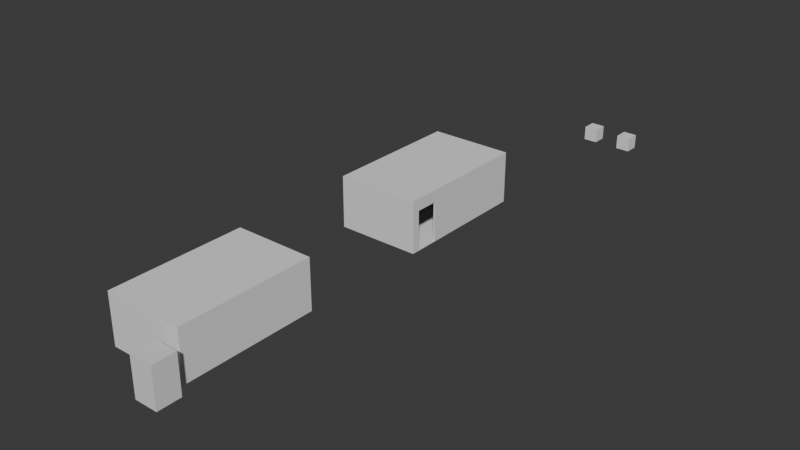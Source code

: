 # Source: Small_HouseHut.blend  (saved by Blender 5.1.30; exported with 4.5.12 LTS)
import bpy
from mathutils import Matrix  # noqa: F401  (used for matrix-valued properties, if any)

bpy.ops.wm.read_factory_settings(use_empty=True)
scene = bpy.context.scene
scene.name = 'Scene'

# ---- collections
col_collection = bpy.data.collections.new('Collection'); scene.collection.children.link(col_collection)

# ---- materials (node trees are filled in below, after node groups)
mat_material = bpy.data.materials.new('Material')
mat_material.alpha_threshold = 0.0
mat_material.use_backface_culling_lightprobe_volume = False
mat_material.roughness = 0.5
mat_material.line_color = (0.0, 0.0, 0.0, 1.0)
mat_material_001 = bpy.data.materials.new('Material.001')
mat_material_001.alpha_threshold = 0.0
mat_material_001.use_backface_culling_lightprobe_volume = False
mat_material_001.roughness = 0.5
mat_material_001.line_color = (0.0, 0.0, 0.0, 1.0)

# ---- material node trees
mat_material.use_nodes = True; mat_material.node_tree.nodes.clear()
_N = mat_material.node_tree.nodes; _L = mat_material.node_tree.links
n0 = _N.new('ShaderNodeOutputMaterial'); n0.name = 'Material Output'; n0.location = (200, 100)
n1 = _N.new('ShaderNodeBsdfPrincipled'); n1.name = 'Principled BSDF'; n1.location = (-200, 100)
_L.new(n1.outputs[0], n0.inputs[0])
n0.is_active_output = True
mat_material_001.use_nodes = True; mat_material_001.node_tree.nodes.clear()
_N = mat_material_001.node_tree.nodes; _L = mat_material_001.node_tree.links
n0 = _N.new('ShaderNodeOutputMaterial'); n0.name = 'Material Output'; n0.location = (200, 100)
n1 = _N.new('ShaderNodeBsdfPrincipled'); n1.name = 'Principled BSDF'; n1.location = (-200, 100)
_L.new(n1.outputs[0], n0.inputs[0])
n0.is_active_output = True

# ---- world
world_world = bpy.data.worlds.new('World'); scene.world = world_world
world_world.use_nodes = True; world_world.node_tree.nodes.clear()
_N = world_world.node_tree.nodes; _L = world_world.node_tree.links
n0 = _N.new('ShaderNodeOutputWorld'); n0.name = 'World Output'; n0.location = (200, 100)
n1 = _N.new('ShaderNodeBackground'); n1.name = 'Background'; n1.location = (-200, 100)
n1.inputs[0].default_value = (0.05088, 0.05088, 0.05088, 1.0)
_L.new(n1.outputs[0], n0.inputs[0])
n0.is_active_output = True
world_world.color = (0.05088, 0.05088, 0.05088)
world_world.sun_shadow_jitter_overblur = 0.0

# ---- meshes
me_cube = bpy.data.meshes.new('Cube')
me_cube.from_pydata([(1.0, 1.0, 1.0), (1.0, 1.0, -1.0), (1.0, -1.0, 1.0), (1.0, -1.0, -1.0), (-1.0, 1.0, 1.0), (-1.0, 1.0, -1.0), (-1.0, -1.0, 1.0), (-1.0, -1.0, -1.0)], [], [(0, 4, 6, 2), (3, 2, 6, 7), (7, 6, 4, 5), (5, 1, 3, 7), (1, 0, 2, 3), (5, 4, 0, 1)])
_uv = me_cube.uv_layers.new(name='UVMap')
_uv.uv.foreach_set('vector', [0.625, 0.5, 0.875, 0.5, 0.875, 0.75, 0.625, 0.75, 0.375, 0.75, 0.625, 0.75, 0.625, 1.0, 0.375, 1.0, 0.375, 0.0, 0.625, 0.0, 0.625, 0.25, 0.375, 0.25, 0.125, 0.5, 0.375, 0.5, 0.375, 0.75, 0.125, 0.75, 0.375, 0.5, 0.625, 0.5, 0.625, 0.75, 0.375, 0.75, 0.375, 0.25, 0.625, 0.25, 0.625, 0.5, 0.375, 0.5])
me_cube.materials.append(mat_material)
me_cube.use_mirror_vertex_groups = False
me_cube.update()
me_cube_001 = bpy.data.meshes.new('Cube.001')
me_cube_001.from_pydata([(-5.444, -5.245, -2.36), (-5.324, -5.018, -2.324), (-5.444, -5.245, 2.775), (-5.324, -5.018, 2.626), (-5.444, 8.61, -2.36), (-5.324, 8.336, -2.324), (-5.444, 8.61, 2.775), (-5.324, 8.336, 2.626), (2.781, -5.245, -2.36), (2.603, -5.018, -2.324), (2.781, -5.245, 2.775), (2.603, -5.018, 2.626), (2.781, 8.61, -2.36), (2.603, 8.336, -2.324), (2.781, 8.61, 2.775), (2.603, 8.336, 2.626), (2.781, -4.494, -2.319), (2.781, -4.494, 1.601), (2.781, -2.188, 1.601), (2.781, -2.188, -2.319), (2.603, -4.494, -2.319), (2.603, -4.494, 1.601), (2.603, -2.188, -2.319), (2.603, -2.188, 1.601), (-3.879, 8.61, -0.04315), (-3.879, 8.61, 1.303), (-0.1383, 8.61, 1.303), (-2.533, 8.61, -0.04315), (-2.533, 8.61, 1.303), (-0.1383, 8.61, -0.04315), (1.208, 8.61, -0.04315), (1.208, 8.61, 1.303), (-0.1383, 8.336, -0.04315), (1.208, 8.336, -0.04315), (1.208, 8.336, 1.303), (-3.879, 8.336, 1.303), (-3.879, 8.336, -0.04315), (-2.533, 8.336, -0.04315), (-0.1383, 8.336, 1.303), (-2.533, 8.336, 1.303)], [], [(0, 2, 6, 4), (25, 6, 14, 31, 26, 28), (29, 30, 12, 4, 24, 27), (17, 10, 8, 16), (19, 16, 8, 12, 14, 10, 17, 18), (8, 10, 2, 0), (4, 12, 8, 0), (14, 6, 2, 10), (1, 5, 7, 3), (34, 15, 7, 35, 39, 38), (35, 7, 5, 36), (9, 11, 21, 20), (21, 11, 15, 13, 9, 20, 22, 23), (9, 1, 3, 11), (5, 1, 9, 13), (15, 11, 3, 7), (18, 17, 21, 23), (21, 17, 16, 20), (16, 19, 22, 20), (22, 19, 18, 23), (36, 24, 25, 35), (39, 28, 27, 37), (37, 27, 24, 36), (25, 28, 39, 35), (32, 29, 26, 38), (34, 31, 30, 33), (33, 30, 29, 32), (26, 31, 34, 38), (12, 30, 31, 14), (24, 4, 6, 25), (27, 28, 26, 29), (33, 13, 15, 34), (36, 5, 13, 33, 32, 37), (37, 32, 38, 39)])
_uv = me_cube_001.uv_layers.new(name='UVMap')
_uv.uv.foreach_set('vector', [0.1483, 0.7928, 0.003065, 0.7928, 0.003065, 0.401, 0.1483, 0.401, 0.7525, 0.5752, 0.7108, 0.6194, 0.7108, 0.3869, 0.7525, 0.4313, 0.7525, 0.4694, 0.7525, 0.5371, 0.7905, 0.4694, 0.7905, 0.4313, 0.8561, 0.3869, 0.8561, 0.6194, 0.7905, 0.5752, 0.7905, 0.5371, 0.1876, 0.4222, 0.1544, 0.401, 0.2997, 0.401, 0.2985, 0.4222, 0.2985, 0.4874, 0.2985, 0.4222, 0.2997, 0.401, 0.2997, 0.7928, 0.1544, 0.7928, 0.1544, 0.401, 0.1876, 0.4222, 0.1876, 0.4874, 0.8561, 0.8582, 0.7108, 0.8582, 0.7108, 0.6256, 0.8561, 0.6256, 0.2357, 0.3949, 0.003065, 0.3949, 0.003065, 0.003065, 0.2357, 0.003065, 0.4744, 0.3949, 0.2418, 0.3949, 0.2418, 0.003065, 0.4744, 0.003065, 0.4458, 0.401, 0.4458, 0.7787, 0.3058, 0.7787, 0.3058, 0.401, 0.5179, 0.9554, 0.4805, 0.9948, 0.4805, 0.7707, 0.5179, 0.8115, 0.5179, 0.8496, 0.5179, 0.9173, 0.5179, 0.8115, 0.4805, 0.7707, 0.6205, 0.7707, 0.556, 0.8115, 0.8508, 0.3807, 0.7108, 0.3807, 0.7398, 0.3659, 0.8507, 0.3659, 0.7398, 0.3659, 0.7108, 0.3807, 0.7108, 0.003065, 0.8508, 0.003065, 0.8508, 0.3807, 0.8507, 0.3659, 0.8507, 0.3007, 0.7398, 0.3007, 0.9969, 0.003065, 0.9969, 0.2273, 0.8569, 0.2273, 0.8569, 0.003065, 0.4805, 0.3807, 0.4805, 0.003065, 0.7047, 0.003065, 0.7047, 0.3807, 0.4805, 0.7645, 0.4805, 0.3869, 0.7047, 0.3869, 0.7047, 0.7645, 0.4519, 0.5832, 0.4519, 0.518, 0.4569, 0.518, 0.4569, 0.5832, 0.4519, 0.401, 0.4569, 0.401, 0.4569, 0.5119, 0.4519, 0.5119, 0.4681, 0.518, 0.4681, 0.5832, 0.463, 0.5832, 0.463, 0.518, 0.4681, 0.5119, 0.463, 0.5119, 0.463, 0.401, 0.4681, 0.401, 0.4596, 0.6274, 0.4519, 0.6274, 0.4519, 0.5893, 0.4596, 0.5893, 0.4658, 0.5893, 0.4735, 0.5893, 0.4735, 0.6274, 0.4658, 0.6274, 0.4519, 0.6335, 0.4596, 0.6335, 0.4596, 0.6716, 0.4519, 0.6716, 0.4735, 0.6335, 0.4735, 0.6716, 0.4658, 0.6716, 0.4658, 0.6335, 0.4596, 0.7158, 0.4519, 0.7158, 0.4519, 0.6777, 0.4596, 0.6777, 0.4658, 0.6777, 0.4735, 0.6777, 0.4735, 0.7158, 0.4658, 0.7158, 0.4519, 0.7219, 0.4596, 0.7219, 0.4596, 0.76, 0.4519, 0.76, 0.4735, 0.7219, 0.4735, 0.76, 0.4658, 0.76, 0.4658, 0.7219, 0.8561, 0.3869, 0.7905, 0.4313, 0.7525, 0.4313, 0.7108, 0.3869, 0.7905, 0.5752, 0.8561, 0.6194, 0.7108, 0.6194, 0.7525, 0.5752, 0.7905, 0.5371, 0.7525, 0.5371, 0.7525, 0.4694, 0.7905, 0.4694, 0.556, 0.9554, 0.6205, 0.9948, 0.4805, 0.9948, 0.5179, 0.9554, 0.556, 0.8115, 0.6205, 0.7707, 0.6205, 0.9948, 0.556, 0.9554, 0.556, 0.9173, 0.556, 0.8496, 0.556, 0.8496, 0.556, 0.9173, 0.5179, 0.9173, 0.5179, 0.8496])
me_cube_001.materials.append(None)
me_cube_001.materials.append(mat_material)
me_cube_001.update()
me_cube_002 = bpy.data.meshes.new('Cube.002')
me_cube_002.from_pydata([(-6.288, -1.0, -1.0), (-6.288, -1.0, 4.135), (-6.288, 12.85, -1.0), (-6.288, 12.85, 4.135), (1.936, -1.0, -1.0), (1.936, -1.0, 4.135), (1.936, 12.85, -1.0), (1.936, 12.85, 4.135)], [], [(0, 1, 3, 2), (2, 3, 7, 6), (6, 7, 5, 4), (4, 5, 1, 0), (2, 6, 4, 0), (7, 3, 1, 5)])
_uv = me_cube_002.uv_layers.new(name='UVMap')
_uv.uv.foreach_set('vector', [0.375, 0.0, 0.625, 0.0, 0.625, 0.25, 0.375, 0.25, 0.375, 0.25, 0.625, 0.25, 0.625, 0.5, 0.375, 0.5, 0.375, 0.5, 0.625, 0.5, 0.625, 0.75, 0.375, 0.75, 0.375, 0.75, 0.625, 0.75, 0.625, 1.0, 0.375, 1.0, 0.125, 0.5, 0.375, 0.5, 0.375, 0.75, 0.125, 0.75, 0.625, 0.5, 0.875, 0.5, 0.875, 0.75, 0.625, 0.75])
me_cube_002.update()
me_cube_004 = bpy.data.meshes.new('Cube.004')
me_cube_004.from_pydata([(-1.0, -1.0, -1.0), (-1.0, -1.0, 1.0), (-1.0, 1.0, -1.0), (-1.0, 1.0, 1.0), (1.0, -1.0, -1.0), (1.0, -1.0, 1.0), (1.0, 1.0, -1.0), (1.0, 1.0, 1.0), (4.558, -1.0, -1.0), (4.558, -1.0, 1.0), (4.558, 1.0, -1.0), (4.558, 1.0, 1.0), (6.558, -1.0, -1.0), (6.558, -1.0, 1.0), (6.558, 1.0, -1.0), (6.558, 1.0, 1.0)], [], [(0, 1, 3, 2), (2, 3, 7, 6), (6, 7, 5, 4), (4, 5, 1, 0), (2, 6, 4, 0), (7, 3, 1, 5), (8, 9, 11, 10), (10, 11, 15, 14), (14, 15, 13, 12), (12, 13, 9, 8), (10, 14, 12, 8), (15, 11, 9, 13)])
_uv = me_cube_004.uv_layers.new(name='UVMap')
_uv.uv.foreach_set('vector', [0.375, 0.0, 0.625, 0.0, 0.625, 0.25, 0.375, 0.25, 0.375, 0.25, 0.625, 0.25, 0.625, 0.5, 0.375, 0.5, 0.375, 0.5, 0.625, 0.5, 0.625, 0.75, 0.375, 0.75, 0.375, 0.75, 0.625, 0.75, 0.625, 1.0, 0.375, 1.0, 0.125, 0.5, 0.375, 0.5, 0.375, 0.75, 0.125, 0.75, 0.625, 0.5, 0.875, 0.5, 0.875, 0.75, 0.625, 0.75, 0.375, 0.0, 0.625, 0.0, 0.625, 0.25, 0.375, 0.25, 0.375, 0.25, 0.625, 0.25, 0.625, 0.5, 0.375, 0.5, 0.375, 0.5, 0.625, 0.5, 0.625, 0.75, 0.375, 0.75, 0.375, 0.75, 0.625, 0.75, 0.625, 1.0, 0.375, 1.0, 0.125, 0.5, 0.375, 0.5, 0.375, 0.75, 0.125, 0.75, 0.625, 0.5, 0.875, 0.5, 0.875, 0.75, 0.625, 0.75])
me_cube_004.update()
me_cube_006 = bpy.data.meshes.new('Cube.006')
me_cube_006.from_pydata([(-0.6731, 0.0, -0.6731), (-0.6731, 0.0, 0.6731), (0.6731, 0.0, -0.6731), (0.6731, 0.0, 0.6731), (-0.6731, 0.0, -0.6731), (-0.6731, 0.0, 0.6731), (0.6731, 0.0, -0.6731), (0.6731, 0.0, 0.6731)], [], [(1, 0, 2, 3), (5, 7, 6, 4)])
_uv = me_cube_006.uv_layers.new(name='UVMap')
_uv.uv.foreach_set('vector', [0.000996, 0.000996, 0.499, 0.000996, 0.499, 0.499, 0.000996, 0.499, 0.000996, 0.999, 0.0009961, 0.501, 0.499, 0.501, 0.499, 0.999])
me_cube_006.materials.append(None)
me_cube_006.materials.append(mat_material_001)
me_cube_006.materials.append(mat_material)
me_cube_006.update()
me_cube_008 = bpy.data.meshes.new('Cube.008')
me_cube_008.from_pydata([(-0.9896, -0.03538, -0.2475), (-1.008, -0.03538, 0.1548), (-0.9896, 0.03538, -0.2475), (-1.008, 0.03538, 0.1548), (1.008, -0.03538, -0.1548), (0.9896, -0.03538, 0.2475), (1.008, 0.03538, -0.1548), (0.9896, 0.03538, 0.2475), (-1.0, -0.03538, 0.2741), (-1.0, -0.03538, 0.6767), (-1.0, 0.03538, 0.2741), (-1.0, 0.03538, 0.6767), (1.0, -0.03538, 0.2741), (1.0, -0.03538, 0.6767), (1.0, 0.03538, 0.2741), (1.0, 0.03538, 0.6767)], [], [(0, 1, 3, 2), (2, 3, 7, 6), (6, 7, 5, 4), (4, 5, 1, 0), (2, 6, 4, 0), (7, 3, 1, 5), (8, 9, 11, 10), (10, 11, 15, 14), (14, 15, 13, 12), (12, 13, 9, 8), (10, 14, 12, 8), (15, 11, 9, 13)])
_uv = me_cube_008.uv_layers.new(name='UVMap')
_uv.uv.foreach_set('vector', [0.963, 0.1974, 0.963, 0.002789, 0.9972, 0.002789, 0.9972, 0.1974, 0.1975, 0.9698, 0.002789, 0.9698, 0.002789, 0.002789, 0.1975, 0.002789, 0.963, 0.3976, 0.963, 0.203, 0.9972, 0.203, 0.9972, 0.3976, 0.203, 0.002789, 0.3977, 0.002789, 0.3977, 0.9698, 0.203, 0.9698, 0.8038, 0.9695, 0.8038, 0.002789, 0.838, 0.002789, 0.838, 0.9695, 0.8778, 0.002789, 0.8778, 0.9695, 0.8436, 0.9695, 0.8436, 0.002789, 0.963, 0.5978, 0.963, 0.4032, 0.9972, 0.4032, 0.9972, 0.5978, 0.598, 0.9698, 0.4033, 0.9698, 0.4033, 0.002789, 0.598, 0.002789, 0.963, 0.798, 0.963, 0.6034, 0.9972, 0.6034, 0.9972, 0.798, 0.7982, 0.9698, 0.6036, 0.9698, 0.6036, 0.002789, 0.7982, 0.002789, 0.8834, 0.9695, 0.8834, 0.002789, 0.9176, 0.002789, 0.9176, 0.9695, 0.9574, 0.002789, 0.9574, 0.9695, 0.9232, 0.9695, 0.9232, 0.002789])
me_cube_008.update()

# ---- objects
ob_cube = bpy.data.objects.new('Cube', me_cube)
ob_house = bpy.data.objects.new('House', me_cube_001)
ob_cut1 = bpy.data.objects.new('Cut1', me_cube_002)
ob_cube_002 = bpy.data.objects.new('Cube.002', me_cube_004)
ob_window = bpy.data.objects.new('Window', me_cube_006)
ob_cube_003 = bpy.data.objects.new('Cube.003', me_cube_008)

# ---- transforms, parenting, visibility, modifiers, constraints
ob_cube.location = (1.638, -35.49, 1.866)
ob_cube.scale = (1.153, 1.153, 1.96)
ob_cube.lock_rotations_4d = False
ob_cube.empty_display_type = 'ARROWS'
ob_cube.lineart.crease_threshold = 0.0
ob_house.location = (-0.8443, -2.024, 2.225)
ob_cut1.location = (-0.1074, -32.36, 0.8649)
ob_cut1.scale = (0.9639, 0.9639, 0.9639)
ob_cube_002.location = (3.202, 20.85, 2.855)
ob_cube_002.scale = (0.6731, 0.6731, 0.6731)
ob_window.location = (-4.051, 6.586, 2.855)
ob_cube_003.location = (-0.1831, 6.615, 2.806)

# ---- collection membership
col_collection.objects.link(ob_cube)
col_collection.objects.link(ob_house)
col_collection.objects.link(ob_cut1)
col_collection.objects.link(ob_cube_002)
col_collection.objects.link(ob_window)
col_collection.objects.link(ob_cube_003)

# ---- scene / render settings (as saved in the file)
scene.frame_start = 1; scene.frame_end = 250; scene.frame_set(1)
scene.render.engine = 'BLENDER_EEVEE_NEXT'
scene.render.bake_bias = 0.0
scene.render.bake_samples = 0
scene.cycles.sampling_pattern = 'TABULATED_SOBOL'
scene.eevee.use_volume_custom_range = False
bpy.context.view_layer.update()

# ---- added for rendering (the .blend has no active camera and no usable light): camera, sun
cam_auto = bpy.data.cameras.new('AutoCamera')
cam_auto.lens = 50.0
cam_auto.sensor_width = 36.0
cam_auto.clip_end = 1000.0
ob_auto_camera = bpy.data.objects.new('AutoCamera', cam_auto)
scene.collection.objects.link(ob_auto_camera)
ob_auto_camera.location = (56.198, -74.1996, 46.8595)
ob_auto_camera.rotation_euler = (1.09748, -7.21219e-08, 0.694738)
scene.camera = ob_auto_camera
light_auto_sun = bpy.data.lights.new('AutoSun', 'SUN')
light_auto_sun.energy = 3.0
light_auto_sun.angle = 0.0523599
ob_auto_sun = bpy.data.objects.new('AutoSun', light_auto_sun)
scene.collection.objects.link(ob_auto_sun)
ob_auto_sun.rotation_euler = (0.872665, 0.174533, 0.523599)
bpy.context.view_layer.update()
